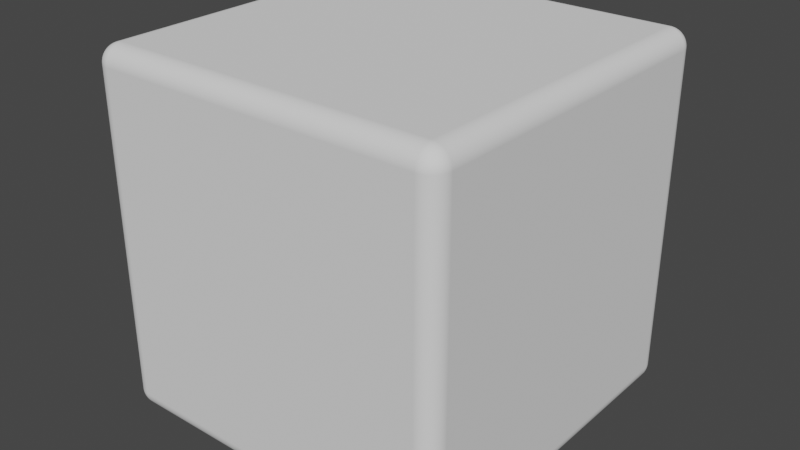 # Source: Cube.blend  (saved by Blender 2.92.15; exported with 4.5.12 LTS)
import bpy
from mathutils import Matrix  # noqa: F401  (used for matrix-valued properties, if any)

bpy.ops.wm.read_factory_settings(use_empty=True)
scene = bpy.context.scene
scene.name = 'Scene'

# ---- collections
col_collection__1 = bpy.data.collections.new('Collection  1'); scene.collection.children.link(col_collection__1)

# ---- world
world_world = bpy.data.worlds.new('World'); scene.world = world_world
world_world.use_nodes = True; world_world.node_tree.nodes.clear()
_N = world_world.node_tree.nodes; _L = world_world.node_tree.links
n0 = _N.new('ShaderNodeOutputWorld'); n0.name = 'World Output'; n0.location = (300, 300)
n1 = _N.new('ShaderNodeBackground'); n1.name = 'Background'; n1.location = (10, 300)
n1.inputs[0].default_value = (0.05088, 0.05088, 0.05088, 1.0)
_L.new(n1.outputs[0], n0.inputs[0])
n0.is_active_output = True
world_world.color = (0.05088, 0.05088, 0.05088)
world_world.use_sun_shadow = False
world_world.sun_shadow_jitter_overblur = 0.0

# ---- meshes
me_cube = bpy.data.meshes.new('Cube')
me_cube.from_pydata([(-1.0, -1.0, -1.0), (-1.0, -1.0, 1.0), (-1.0, 1.0, -1.0), (-1.0, 1.0, 1.0), (1.0, -1.0, -1.0), (1.0, -1.0, 1.0), (1.0, 1.0, -1.0), (1.0, 1.0, 1.0)], [], [(0, 1, 3, 2), (2, 3, 7, 6), (6, 7, 5, 4), (4, 5, 1, 0), (2, 6, 4, 0), (7, 3, 1, 5)])
_uv = me_cube.uv_layers.new(name='UVMap')
_uv.uv.foreach_set('vector', [0.375, 0.0, 0.625, 0.0, 0.625, 0.25, 0.375, 0.25, 0.375, 0.25, 0.625, 0.25, 0.625, 0.5, 0.375, 0.5, 0.375, 0.5, 0.625, 0.5, 0.625, 0.75, 0.375, 0.75, 0.375, 0.75, 0.625, 0.75, 0.625, 1.0, 0.375, 1.0, 0.125, 0.5, 0.375, 0.5, 0.375, 0.75, 0.125, 0.75, 0.625, 0.5, 0.875, 0.5, 0.875, 0.75, 0.625, 0.75])
me_cube.use_remesh_fix_poles = True
me_cube.use_remesh_preserve_attributes = False
me_cube.use_mirror_vertex_groups = False
me_cube.update()

# ---- objects
ob_cube = bpy.data.objects.new('Cube', me_cube)

# ---- transforms, parenting, visibility, modifiers, constraints
ob_cube.location = (0.0, 0.0, 0.0)
ob_cube.lineart.crease_threshold = 0.0
_m = ob_cube.modifiers.new('Bevel', 'BEVEL')
_m.segments = 50

# ---- collection membership
col_collection__1.objects.link(ob_cube)

# ---- scene / render settings (as saved in the file)
scene.frame_start = 1; scene.frame_end = 250; scene.frame_set(1)
scene.render.engine = 'BLENDER_EEVEE_NEXT'
scene.cycles.use_denoising = False
scene.cycles.samples = 128
scene.cycles.sampling_pattern = 'TABULATED_SOBOL'
scene.cycles.use_adaptive_sampling = False
scene.cycles.use_light_tree = False
scene.view_settings.view_transform = 'Filmic'
bpy.context.view_layer.update()

# ---- added for rendering (the .blend has no active camera and no usable light): camera, sun
cam_auto = bpy.data.cameras.new('AutoCamera')
cam_auto.lens = 50.0
cam_auto.sensor_width = 36.0
cam_auto.clip_end = 1000.0
ob_auto_camera = bpy.data.objects.new('AutoCamera', cam_auto)
scene.collection.objects.link(ob_auto_camera)
ob_auto_camera.location = (3.20507, -3.84609, 2.56406)
ob_auto_camera.rotation_euler = (1.09748, -7.21219e-08, 0.694738)
scene.camera = ob_auto_camera
light_auto_sun = bpy.data.lights.new('AutoSun', 'SUN')
light_auto_sun.energy = 3.0
light_auto_sun.angle = 0.0523599
ob_auto_sun = bpy.data.objects.new('AutoSun', light_auto_sun)
scene.collection.objects.link(ob_auto_sun)
ob_auto_sun.rotation_euler = (0.872665, 0.174533, 0.523599)
bpy.context.view_layer.update()
